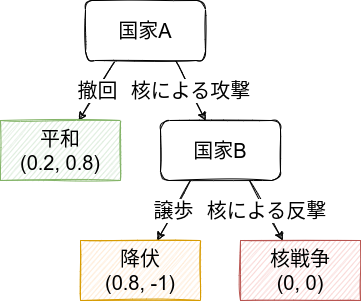

The diagram above was exported from draw.io. Its source (the exported page's mxGraphModel, read from the mxfile embedded in the PNG):
<mxGraphModel dx="1916" dy="691" grid="1" gridSize="10" guides="1" tooltips="1" connect="1" arrows="1" fold="1" page="1" pageScale="1" pageWidth="850" pageHeight="1100" math="0" shadow="0">
  <root>
    <mxCell id="0" />
    <mxCell id="1" parent="0" />
    <mxCell id="12" value="撤回" style="edgeStyle=none;html=1;exitX=0.25;exitY=1;exitDx=0;exitDy=0;fontSize=20;sketch=1;" parent="1" source="14" target="15" edge="1">
      <mxGeometry relative="1" as="geometry" />
    </mxCell>
    <mxCell id="13" value="核による攻撃" style="edgeStyle=none;sketch=1;html=1;exitX=0.75;exitY=1;exitDx=0;exitDy=0;fontSize=20;" parent="1" source="14" target="18" edge="1">
      <mxGeometry relative="1" as="geometry" />
    </mxCell>
    <mxCell id="14" value="&lt;font style=&quot;font-size: 20px&quot;&gt;国家A&lt;/font&gt;" style="whiteSpace=wrap;html=1;sketch=1;rounded=1;" parent="1" vertex="1">
      <mxGeometry x="-715" y="40" width="120" height="60" as="geometry" />
    </mxCell>
    <mxCell id="15" value="平和&lt;br&gt;(0.2, 0.8)" style="whiteSpace=wrap;html=1;rounded=0;sketch=1;fontSize=20;fillColor=#d5e8d4;strokeColor=#82b366;" parent="1" vertex="1">
      <mxGeometry x="-800" y="160" width="120" height="60" as="geometry" />
    </mxCell>
    <mxCell id="16" value="譲歩" style="edgeStyle=none;sketch=1;html=1;exitX=0.25;exitY=1;exitDx=0;exitDy=0;fontSize=20;" parent="1" source="18" target="26" edge="1">
      <mxGeometry relative="1" as="geometry">
        <mxPoint x="-643.3333333333333" y="280" as="targetPoint" />
      </mxGeometry>
    </mxCell>
    <mxCell id="17" value="核による反撃" style="edgeStyle=none;sketch=1;html=1;exitX=0.75;exitY=1;exitDx=0;exitDy=0;fontSize=20;" parent="1" edge="1">
      <mxGeometry relative="1" as="geometry">
        <mxPoint x="-517.6666666666666" y="280" as="targetPoint" />
        <mxPoint x="-551" y="220" as="sourcePoint" />
      </mxGeometry>
    </mxCell>
    <mxCell id="18" value="&lt;font style=&quot;font-size: 20px&quot;&gt;国家B&lt;/font&gt;" style="whiteSpace=wrap;html=1;sketch=1;rounded=1;" parent="1" vertex="1">
      <mxGeometry x="-640" y="160" width="120" height="60" as="geometry" />
    </mxCell>
    <mxCell id="26" value="降伏&lt;br&gt;(0.8, -1)" style="whiteSpace=wrap;html=1;rounded=0;sketch=1;fontSize=20;fillColor=#ffe6cc;strokeColor=#d79b00;" parent="1" vertex="1">
      <mxGeometry x="-720" y="280" width="120" height="60" as="geometry" />
    </mxCell>
    <mxCell id="27" value="核戦争&lt;br&gt;(0, 0)" style="whiteSpace=wrap;html=1;rounded=0;sketch=1;fontSize=20;fillColor=#f8cecc;strokeColor=#b85450;" parent="1" vertex="1">
      <mxGeometry x="-560" y="280" width="120" height="60" as="geometry" />
    </mxCell>
  </root>
</mxGraphModel>